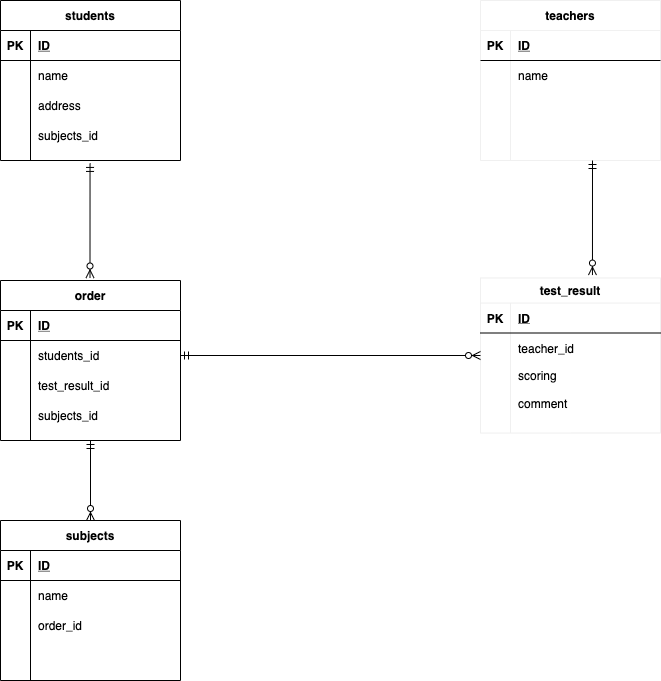

The diagram above was exported from draw.io. Its source (the exported page's mxGraphModel, read from the mxfile embedded in the PNG):
<mxGraphModel dx="1707" dy="657" grid="1" gridSize="10" guides="1" tooltips="1" connect="1" arrows="1" fold="1" page="1" pageScale="1" pageWidth="827" pageHeight="1169" math="0" shadow="0">
  <root>
    <object label="" id="0">
      <mxCell />
    </object>
    <mxCell id="1" parent="0" />
    <mxCell id="2" value="students" style="shape=table;startSize=30;container=1;collapsible=1;childLayout=tableLayout;fixedRows=1;rowLines=0;fontStyle=1;align=center;resizeLast=1;" parent="1" vertex="1">
      <mxGeometry x="-760" y="120" width="180" height="160" as="geometry" />
    </mxCell>
    <mxCell id="3" value="" style="shape=partialRectangle;collapsible=0;dropTarget=0;pointerEvents=0;fillColor=none;top=0;left=0;bottom=1;right=0;points=[[0,0.5],[1,0.5]];portConstraint=eastwest;" parent="2" vertex="1">
      <mxGeometry y="30" width="180" height="30" as="geometry" />
    </mxCell>
    <mxCell id="4" value="PK" style="shape=partialRectangle;connectable=0;fillColor=none;top=0;left=0;bottom=0;right=0;fontStyle=1;overflow=hidden;" parent="3" vertex="1">
      <mxGeometry width="30" height="30" as="geometry" />
    </mxCell>
    <mxCell id="5" value="ID" style="shape=partialRectangle;connectable=0;fillColor=none;top=0;left=0;bottom=0;right=0;align=left;spacingLeft=6;fontStyle=5;overflow=hidden;" parent="3" vertex="1">
      <mxGeometry x="30" width="150" height="30" as="geometry" />
    </mxCell>
    <mxCell id="6" value="" style="shape=partialRectangle;collapsible=0;dropTarget=0;pointerEvents=0;fillColor=none;top=0;left=0;bottom=0;right=0;points=[[0,0.5],[1,0.5]];portConstraint=eastwest;" parent="2" vertex="1">
      <mxGeometry y="60" width="180" height="30" as="geometry" />
    </mxCell>
    <mxCell id="7" value="" style="shape=partialRectangle;connectable=0;fillColor=none;top=0;left=0;bottom=0;right=0;editable=1;overflow=hidden;" parent="6" vertex="1">
      <mxGeometry width="30" height="30" as="geometry" />
    </mxCell>
    <mxCell id="8" value="name" style="shape=partialRectangle;connectable=0;fillColor=none;top=0;left=0;bottom=0;right=0;align=left;spacingLeft=6;overflow=hidden;" parent="6" vertex="1">
      <mxGeometry x="30" width="150" height="30" as="geometry" />
    </mxCell>
    <mxCell id="9" value="" style="shape=partialRectangle;collapsible=0;dropTarget=0;pointerEvents=0;fillColor=none;top=0;left=0;bottom=0;right=0;points=[[0,0.5],[1,0.5]];portConstraint=eastwest;" parent="2" vertex="1">
      <mxGeometry y="90" width="180" height="30" as="geometry" />
    </mxCell>
    <mxCell id="10" value="" style="shape=partialRectangle;connectable=0;fillColor=none;top=0;left=0;bottom=0;right=0;editable=1;overflow=hidden;" parent="9" vertex="1">
      <mxGeometry width="30" height="30" as="geometry" />
    </mxCell>
    <mxCell id="11" value="address" style="shape=partialRectangle;connectable=0;fillColor=none;top=0;left=0;bottom=0;right=0;align=left;spacingLeft=6;overflow=hidden;" parent="9" vertex="1">
      <mxGeometry x="30" width="150" height="30" as="geometry" />
    </mxCell>
    <mxCell id="12" value="" style="shape=partialRectangle;collapsible=0;dropTarget=0;pointerEvents=0;fillColor=none;top=0;left=0;bottom=0;right=0;points=[[0,0.5],[1,0.5]];portConstraint=eastwest;" parent="2" vertex="1">
      <mxGeometry y="120" width="180" height="30" as="geometry" />
    </mxCell>
    <mxCell id="13" value="" style="shape=partialRectangle;connectable=0;fillColor=none;top=0;left=0;bottom=0;right=0;editable=1;overflow=hidden;" parent="12" vertex="1">
      <mxGeometry width="30" height="30" as="geometry" />
    </mxCell>
    <mxCell id="14" value="subjects_id" style="shape=partialRectangle;connectable=0;fillColor=none;top=0;left=0;bottom=0;right=0;align=left;spacingLeft=6;overflow=hidden;" parent="12" vertex="1">
      <mxGeometry x="30" width="150" height="30" as="geometry" />
    </mxCell>
    <mxCell id="75" value="teachers" style="shape=table;startSize=30;container=1;collapsible=1;childLayout=tableLayout;fixedRows=1;rowLines=0;fontStyle=1;align=center;resizeLast=1;strokeColor=#f0f0f0;" parent="1" vertex="1">
      <mxGeometry x="-280" y="120" width="180" height="160" as="geometry" />
    </mxCell>
    <mxCell id="76" value="" style="shape=partialRectangle;collapsible=0;dropTarget=0;pointerEvents=0;fillColor=none;top=0;left=0;bottom=1;right=0;points=[[0,0.5],[1,0.5]];portConstraint=eastwest;" parent="75" vertex="1">
      <mxGeometry y="30" width="180" height="30" as="geometry" />
    </mxCell>
    <mxCell id="77" value="PK" style="shape=partialRectangle;connectable=0;fillColor=none;top=0;left=0;bottom=0;right=0;fontStyle=1;overflow=hidden;" parent="76" vertex="1">
      <mxGeometry width="30" height="30" as="geometry" />
    </mxCell>
    <mxCell id="78" value="ID" style="shape=partialRectangle;connectable=0;fillColor=none;top=0;left=0;bottom=0;right=0;align=left;spacingLeft=6;fontStyle=5;overflow=hidden;" parent="76" vertex="1">
      <mxGeometry x="30" width="150" height="30" as="geometry" />
    </mxCell>
    <mxCell id="79" value="" style="shape=partialRectangle;collapsible=0;dropTarget=0;pointerEvents=0;fillColor=none;top=0;left=0;bottom=0;right=0;points=[[0,0.5],[1,0.5]];portConstraint=eastwest;" parent="75" vertex="1">
      <mxGeometry y="60" width="180" height="30" as="geometry" />
    </mxCell>
    <mxCell id="80" value="" style="shape=partialRectangle;connectable=0;fillColor=none;top=0;left=0;bottom=0;right=0;editable=1;overflow=hidden;" parent="79" vertex="1">
      <mxGeometry width="30" height="30" as="geometry" />
    </mxCell>
    <mxCell id="81" value="name" style="shape=partialRectangle;connectable=0;fillColor=none;top=0;left=0;bottom=0;right=0;align=left;spacingLeft=6;overflow=hidden;" parent="79" vertex="1">
      <mxGeometry x="30" width="150" height="30" as="geometry" />
    </mxCell>
    <mxCell id="82" value="" style="shape=partialRectangle;collapsible=0;dropTarget=0;pointerEvents=0;fillColor=none;top=0;left=0;bottom=0;right=0;points=[[0,0.5],[1,0.5]];portConstraint=eastwest;" parent="75" vertex="1">
      <mxGeometry y="90" width="180" height="30" as="geometry" />
    </mxCell>
    <mxCell id="83" value="" style="shape=partialRectangle;connectable=0;fillColor=none;top=0;left=0;bottom=0;right=0;editable=1;overflow=hidden;" parent="82" vertex="1">
      <mxGeometry width="30" height="30" as="geometry" />
    </mxCell>
    <mxCell id="84" value="" style="shape=partialRectangle;connectable=0;fillColor=none;top=0;left=0;bottom=0;right=0;align=left;spacingLeft=6;overflow=hidden;" parent="82" vertex="1">
      <mxGeometry x="30" width="150" height="30" as="geometry" />
    </mxCell>
    <mxCell id="85" value="" style="shape=partialRectangle;collapsible=0;dropTarget=0;pointerEvents=0;fillColor=none;top=0;left=0;bottom=0;right=0;points=[[0,0.5],[1,0.5]];portConstraint=eastwest;" parent="75" vertex="1">
      <mxGeometry y="120" width="180" height="30" as="geometry" />
    </mxCell>
    <mxCell id="86" value="" style="shape=partialRectangle;connectable=0;fillColor=none;top=0;left=0;bottom=0;right=0;editable=1;overflow=hidden;" parent="85" vertex="1">
      <mxGeometry width="30" height="30" as="geometry" />
    </mxCell>
    <mxCell id="87" value="" style="shape=partialRectangle;connectable=0;fillColor=none;top=0;left=0;bottom=0;right=0;align=left;spacingLeft=6;overflow=hidden;" parent="85" vertex="1">
      <mxGeometry x="30" width="150" height="30" as="geometry" />
    </mxCell>
    <mxCell id="101" value="test_result" style="shape=table;startSize=25;container=1;collapsible=1;childLayout=tableLayout;fixedRows=1;rowLines=0;fontStyle=1;align=center;resizeLast=1;strokeColor=#f0f0f0;" parent="1" vertex="1">
      <mxGeometry x="-280" y="397.5" width="180" height="155" as="geometry">
        <mxRectangle x="-680" y="615" width="50" height="25" as="alternateBounds" />
      </mxGeometry>
    </mxCell>
    <mxCell id="102" value="" style="shape=partialRectangle;collapsible=0;dropTarget=0;pointerEvents=0;fillColor=none;top=0;left=0;bottom=1;right=0;points=[[0,0.5],[1,0.5]];portConstraint=eastwest;" parent="101" vertex="1">
      <mxGeometry y="25" width="180" height="30" as="geometry" />
    </mxCell>
    <mxCell id="103" value="PK" style="shape=partialRectangle;connectable=0;fillColor=none;top=0;left=0;bottom=0;right=0;fontStyle=1;overflow=hidden;" parent="102" vertex="1">
      <mxGeometry width="30" height="30" as="geometry" />
    </mxCell>
    <mxCell id="104" value="ID" style="shape=partialRectangle;connectable=0;fillColor=none;top=0;left=0;bottom=0;right=0;align=left;spacingLeft=6;fontStyle=5;overflow=hidden;" parent="102" vertex="1">
      <mxGeometry x="30" width="150" height="30" as="geometry" />
    </mxCell>
    <mxCell id="105" value="" style="shape=partialRectangle;collapsible=0;dropTarget=0;pointerEvents=0;fillColor=none;top=0;left=0;bottom=0;right=0;points=[[0,0.5],[1,0.5]];portConstraint=eastwest;" parent="101" vertex="1">
      <mxGeometry y="55" width="180" height="30" as="geometry" />
    </mxCell>
    <mxCell id="106" value="" style="shape=partialRectangle;connectable=0;fillColor=none;top=0;left=0;bottom=0;right=0;editable=1;overflow=hidden;" parent="105" vertex="1">
      <mxGeometry width="30" height="30" as="geometry" />
    </mxCell>
    <mxCell id="107" value="teacher_id" style="shape=partialRectangle;connectable=0;fillColor=none;top=0;left=0;bottom=0;right=0;align=left;spacingLeft=6;overflow=hidden;" parent="105" vertex="1">
      <mxGeometry x="30" width="150" height="30" as="geometry" />
    </mxCell>
    <mxCell id="108" value="" style="shape=partialRectangle;collapsible=0;dropTarget=0;pointerEvents=0;fillColor=none;top=0;left=0;bottom=0;right=0;points=[[0,0.5],[1,0.5]];portConstraint=eastwest;" parent="101" vertex="1">
      <mxGeometry y="85" width="180" height="25" as="geometry" />
    </mxCell>
    <mxCell id="109" value="" style="shape=partialRectangle;connectable=0;fillColor=none;top=0;left=0;bottom=0;right=0;editable=1;overflow=hidden;" parent="108" vertex="1">
      <mxGeometry width="30" height="25" as="geometry" />
    </mxCell>
    <object label="scoring" comment="" id="110">
      <mxCell style="shape=partialRectangle;connectable=0;fillColor=none;top=0;left=0;bottom=0;right=0;align=left;spacingLeft=6;overflow=hidden;flipH=1;" parent="108" vertex="1">
        <mxGeometry x="30" width="150" height="25" as="geometry" />
      </mxCell>
    </object>
    <mxCell id="122" style="shape=partialRectangle;collapsible=0;dropTarget=0;pointerEvents=0;fillColor=none;top=0;left=0;bottom=0;right=0;points=[[0,0.5],[1,0.5]];portConstraint=eastwest;" parent="101" vertex="1">
      <mxGeometry y="110" width="180" height="30" as="geometry" />
    </mxCell>
    <mxCell id="123" style="shape=partialRectangle;connectable=0;fillColor=none;top=0;left=0;bottom=0;right=0;editable=1;overflow=hidden;" parent="122" vertex="1">
      <mxGeometry width="30" height="30" as="geometry" />
    </mxCell>
    <mxCell id="124" value="comment" style="shape=partialRectangle;connectable=0;fillColor=none;top=0;left=0;bottom=0;right=0;align=left;spacingLeft=6;overflow=hidden;flipH=1;" parent="122" vertex="1">
      <mxGeometry x="30" width="150" height="30" as="geometry" />
    </mxCell>
    <mxCell id="119" value="" style="fontSize=12;html=1;endArrow=ERzeroToMany;startArrow=ERmandOne;entryX=0.622;entryY=-0.019;entryDx=0;entryDy=0;entryPerimeter=0;" parent="1" target="101" edge="1">
      <mxGeometry width="100" height="100" relative="1" as="geometry">
        <mxPoint x="-168" y="280" as="sourcePoint" />
        <mxPoint x="-110" y="530" as="targetPoint" />
      </mxGeometry>
    </mxCell>
    <mxCell id="125" value="order" style="shape=table;startSize=30;container=1;collapsible=1;childLayout=tableLayout;fixedRows=1;rowLines=0;fontStyle=1;align=center;resizeLast=1;" vertex="1" parent="1">
      <mxGeometry x="-760" y="400" width="180" height="160" as="geometry" />
    </mxCell>
    <mxCell id="126" value="" style="shape=partialRectangle;collapsible=0;dropTarget=0;pointerEvents=0;fillColor=none;top=0;left=0;bottom=1;right=0;points=[[0,0.5],[1,0.5]];portConstraint=eastwest;" vertex="1" parent="125">
      <mxGeometry y="30" width="180" height="30" as="geometry" />
    </mxCell>
    <mxCell id="127" value="PK" style="shape=partialRectangle;connectable=0;fillColor=none;top=0;left=0;bottom=0;right=0;fontStyle=1;overflow=hidden;" vertex="1" parent="126">
      <mxGeometry width="30" height="30" as="geometry" />
    </mxCell>
    <mxCell id="128" value="ID" style="shape=partialRectangle;connectable=0;fillColor=none;top=0;left=0;bottom=0;right=0;align=left;spacingLeft=6;fontStyle=5;overflow=hidden;" vertex="1" parent="126">
      <mxGeometry x="30" width="150" height="30" as="geometry" />
    </mxCell>
    <mxCell id="129" value="" style="shape=partialRectangle;collapsible=0;dropTarget=0;pointerEvents=0;fillColor=none;top=0;left=0;bottom=0;right=0;points=[[0,0.5],[1,0.5]];portConstraint=eastwest;" vertex="1" parent="125">
      <mxGeometry y="60" width="180" height="30" as="geometry" />
    </mxCell>
    <mxCell id="130" value="" style="shape=partialRectangle;connectable=0;fillColor=none;top=0;left=0;bottom=0;right=0;editable=1;overflow=hidden;" vertex="1" parent="129">
      <mxGeometry width="30" height="30" as="geometry" />
    </mxCell>
    <mxCell id="131" value="students_id" style="shape=partialRectangle;connectable=0;fillColor=none;top=0;left=0;bottom=0;right=0;align=left;spacingLeft=6;overflow=hidden;" vertex="1" parent="129">
      <mxGeometry x="30" width="150" height="30" as="geometry" />
    </mxCell>
    <mxCell id="132" value="" style="shape=partialRectangle;collapsible=0;dropTarget=0;pointerEvents=0;fillColor=none;top=0;left=0;bottom=0;right=0;points=[[0,0.5],[1,0.5]];portConstraint=eastwest;" vertex="1" parent="125">
      <mxGeometry y="90" width="180" height="30" as="geometry" />
    </mxCell>
    <mxCell id="133" value="" style="shape=partialRectangle;connectable=0;fillColor=none;top=0;left=0;bottom=0;right=0;editable=1;overflow=hidden;" vertex="1" parent="132">
      <mxGeometry width="30" height="30" as="geometry" />
    </mxCell>
    <mxCell id="134" value="test_result_id" style="shape=partialRectangle;connectable=0;fillColor=none;top=0;left=0;bottom=0;right=0;align=left;spacingLeft=6;overflow=hidden;" vertex="1" parent="132">
      <mxGeometry x="30" width="150" height="30" as="geometry" />
    </mxCell>
    <mxCell id="135" value="" style="shape=partialRectangle;collapsible=0;dropTarget=0;pointerEvents=0;fillColor=none;top=0;left=0;bottom=0;right=0;points=[[0,0.5],[1,0.5]];portConstraint=eastwest;" vertex="1" parent="125">
      <mxGeometry y="120" width="180" height="30" as="geometry" />
    </mxCell>
    <mxCell id="136" value="" style="shape=partialRectangle;connectable=0;fillColor=none;top=0;left=0;bottom=0;right=0;editable=1;overflow=hidden;" vertex="1" parent="135">
      <mxGeometry width="30" height="30" as="geometry" />
    </mxCell>
    <mxCell id="137" value="subjects_id" style="shape=partialRectangle;connectable=0;fillColor=none;top=0;left=0;bottom=0;right=0;align=left;spacingLeft=6;overflow=hidden;" vertex="1" parent="135">
      <mxGeometry x="30" width="150" height="30" as="geometry" />
    </mxCell>
    <mxCell id="141" value="" style="fontSize=12;html=1;endArrow=ERzeroToMany;startArrow=ERmandOne;entryX=0;entryY=0.75;entryDx=0;entryDy=0;entryPerimeter=0;exitX=1;exitY=0.5;exitDx=0;exitDy=0;" edge="1" parent="1" source="129" target="105">
      <mxGeometry width="100" height="100" relative="1" as="geometry">
        <mxPoint x="-158" y="290" as="sourcePoint" />
        <mxPoint x="-158.03999999999996" y="404.55500000000006" as="targetPoint" />
      </mxGeometry>
    </mxCell>
    <mxCell id="142" value="" style="fontSize=12;html=1;endArrow=ERzeroToMany;startArrow=ERmandOne;entryX=0.622;entryY=-0.019;entryDx=0;entryDy=0;entryPerimeter=0;" edge="1" parent="1">
      <mxGeometry width="100" height="100" relative="1" as="geometry">
        <mxPoint x="-670.46" y="282.94" as="sourcePoint" />
        <mxPoint x="-670.5" y="397.49500000000006" as="targetPoint" />
      </mxGeometry>
    </mxCell>
    <mxCell id="143" value="subjects" style="shape=table;startSize=30;container=1;collapsible=1;childLayout=tableLayout;fixedRows=1;rowLines=0;fontStyle=1;align=center;resizeLast=1;" vertex="1" parent="1">
      <mxGeometry x="-760" y="640" width="180" height="160" as="geometry" />
    </mxCell>
    <mxCell id="144" value="" style="shape=partialRectangle;collapsible=0;dropTarget=0;pointerEvents=0;fillColor=none;top=0;left=0;bottom=1;right=0;points=[[0,0.5],[1,0.5]];portConstraint=eastwest;" vertex="1" parent="143">
      <mxGeometry y="30" width="180" height="30" as="geometry" />
    </mxCell>
    <mxCell id="145" value="PK" style="shape=partialRectangle;connectable=0;fillColor=none;top=0;left=0;bottom=0;right=0;fontStyle=1;overflow=hidden;" vertex="1" parent="144">
      <mxGeometry width="30" height="30" as="geometry" />
    </mxCell>
    <mxCell id="146" value="ID" style="shape=partialRectangle;connectable=0;fillColor=none;top=0;left=0;bottom=0;right=0;align=left;spacingLeft=6;fontStyle=5;overflow=hidden;" vertex="1" parent="144">
      <mxGeometry x="30" width="150" height="30" as="geometry" />
    </mxCell>
    <mxCell id="147" value="" style="shape=partialRectangle;collapsible=0;dropTarget=0;pointerEvents=0;fillColor=none;top=0;left=0;bottom=0;right=0;points=[[0,0.5],[1,0.5]];portConstraint=eastwest;" vertex="1" parent="143">
      <mxGeometry y="60" width="180" height="30" as="geometry" />
    </mxCell>
    <mxCell id="148" value="" style="shape=partialRectangle;connectable=0;fillColor=none;top=0;left=0;bottom=0;right=0;editable=1;overflow=hidden;" vertex="1" parent="147">
      <mxGeometry width="30" height="30" as="geometry" />
    </mxCell>
    <mxCell id="149" value="name" style="shape=partialRectangle;connectable=0;fillColor=none;top=0;left=0;bottom=0;right=0;align=left;spacingLeft=6;overflow=hidden;" vertex="1" parent="147">
      <mxGeometry x="30" width="150" height="30" as="geometry" />
    </mxCell>
    <mxCell id="150" value="" style="shape=partialRectangle;collapsible=0;dropTarget=0;pointerEvents=0;fillColor=none;top=0;left=0;bottom=0;right=0;points=[[0,0.5],[1,0.5]];portConstraint=eastwest;" vertex="1" parent="143">
      <mxGeometry y="90" width="180" height="30" as="geometry" />
    </mxCell>
    <mxCell id="151" value="" style="shape=partialRectangle;connectable=0;fillColor=none;top=0;left=0;bottom=0;right=0;editable=1;overflow=hidden;" vertex="1" parent="150">
      <mxGeometry width="30" height="30" as="geometry" />
    </mxCell>
    <mxCell id="152" value="order_id" style="shape=partialRectangle;connectable=0;fillColor=none;top=0;left=0;bottom=0;right=0;align=left;spacingLeft=6;overflow=hidden;" vertex="1" parent="150">
      <mxGeometry x="30" width="150" height="30" as="geometry" />
    </mxCell>
    <mxCell id="153" value="" style="shape=partialRectangle;collapsible=0;dropTarget=0;pointerEvents=0;fillColor=none;top=0;left=0;bottom=0;right=0;points=[[0,0.5],[1,0.5]];portConstraint=eastwest;" vertex="1" parent="143">
      <mxGeometry y="120" width="180" height="30" as="geometry" />
    </mxCell>
    <mxCell id="154" value="" style="shape=partialRectangle;connectable=0;fillColor=none;top=0;left=0;bottom=0;right=0;editable=1;overflow=hidden;" vertex="1" parent="153">
      <mxGeometry width="30" height="30" as="geometry" />
    </mxCell>
    <mxCell id="155" value="" style="shape=partialRectangle;connectable=0;fillColor=none;top=0;left=0;bottom=0;right=0;align=left;spacingLeft=6;overflow=hidden;" vertex="1" parent="153">
      <mxGeometry x="30" width="150" height="30" as="geometry" />
    </mxCell>
    <mxCell id="156" value="" style="fontSize=12;html=1;endArrow=ERzeroToMany;startArrow=ERmandOne;exitX=0.5;exitY=1;exitDx=0;exitDy=0;" edge="1" parent="1" source="125" target="143">
      <mxGeometry width="100" height="100" relative="1" as="geometry">
        <mxPoint x="-579.96" y="200.00000000000006" as="sourcePoint" />
        <mxPoint x="-580" y="314.5550000000001" as="targetPoint" />
      </mxGeometry>
    </mxCell>
  </root>
</mxGraphModel>